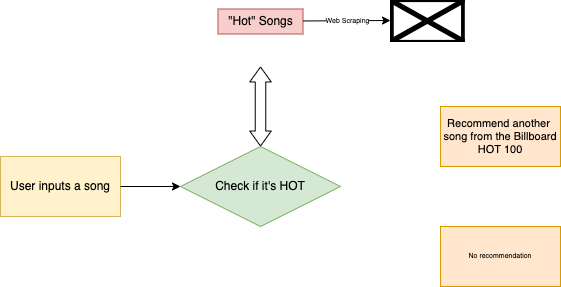

The diagram above was exported from draw.io. Its source (the exported page's mxGraphModel, read from the mxfile embedded in the PNG):
<mxGraphModel dx="855" dy="432" grid="1" gridSize="10" guides="1" tooltips="1" connect="1" arrows="1" fold="1" page="1" pageScale="1" pageWidth="1169" pageHeight="827" math="0" shadow="0">
  <root>
    <mxCell id="WIyWlLk6GJQsqaUBKTNV-0" />
    <mxCell id="WIyWlLk6GJQsqaUBKTNV-1" parent="WIyWlLk6GJQsqaUBKTNV-0" />
    <mxCell id="7Tcd0NSEkufRiNwoqmss-0" value="User inputs a song" style="rounded=0;whiteSpace=wrap;html=1;fillColor=#fff2cc;strokeColor=#d6b656;" vertex="1" parent="WIyWlLk6GJQsqaUBKTNV-1">
      <mxGeometry x="250" y="356" width="120" height="60" as="geometry" />
    </mxCell>
    <mxCell id="7Tcd0NSEkufRiNwoqmss-1" value="Check if it's HOT" style="rhombus;whiteSpace=wrap;html=1;fillColor=#d5e8d4;strokeColor=#82b366;" vertex="1" parent="WIyWlLk6GJQsqaUBKTNV-1">
      <mxGeometry x="430" y="346" width="160" height="80" as="geometry" />
    </mxCell>
    <mxCell id="7Tcd0NSEkufRiNwoqmss-2" value="" style="endArrow=classic;html=1;rounded=0;exitX=1;exitY=0.5;exitDx=0;exitDy=0;entryX=0;entryY=0.5;entryDx=0;entryDy=0;" edge="1" parent="WIyWlLk6GJQsqaUBKTNV-1" source="7Tcd0NSEkufRiNwoqmss-0" target="7Tcd0NSEkufRiNwoqmss-1">
      <mxGeometry width="50" height="50" relative="1" as="geometry">
        <mxPoint x="510" y="476" as="sourcePoint" />
        <mxPoint x="560" y="426" as="targetPoint" />
      </mxGeometry>
    </mxCell>
    <mxCell id="7Tcd0NSEkufRiNwoqmss-3" value="&quot;Hot&quot; Songs" style="rounded=0;whiteSpace=wrap;html=1;fillColor=#f8cecc;strokeColor=#b85450;" vertex="1" parent="WIyWlLk6GJQsqaUBKTNV-1">
      <mxGeometry x="467.5" y="208.5" width="85" height="25" as="geometry" />
    </mxCell>
    <mxCell id="7Tcd0NSEkufRiNwoqmss-4" value="" style="shape=image;imageAspect=0;aspect=fixed;verticalLabelPosition=bottom;verticalAlign=top;image=https://video-images.vice.com/articles/597a1961cc135f798d5185f1/lede/1501174982844-Billboard_Hot_100_logo.jpeg?crop=0.927536231884058xw:1xh;center,center&amp;resize=1000:*;" vertex="1" parent="WIyWlLk6GJQsqaUBKTNV-1">
      <mxGeometry x="640" y="200" width="74.8" height="42" as="geometry" />
    </mxCell>
    <mxCell id="7Tcd0NSEkufRiNwoqmss-5" value="" style="endArrow=classic;html=1;rounded=0;fontSize=7;" edge="1" parent="WIyWlLk6GJQsqaUBKTNV-1">
      <mxGeometry relative="1" as="geometry">
        <mxPoint x="552.5" y="220.47000000000003" as="sourcePoint" />
        <mxPoint x="640" y="220" as="targetPoint" />
      </mxGeometry>
    </mxCell>
    <mxCell id="7Tcd0NSEkufRiNwoqmss-6" value="Web Scraping" style="edgeLabel;resizable=0;html=1;align=center;verticalAlign=middle;fontSize=7;strokeColor=default;fillColor=none;" connectable="0" vertex="1" parent="7Tcd0NSEkufRiNwoqmss-5">
      <mxGeometry relative="1" as="geometry" />
    </mxCell>
    <mxCell id="7Tcd0NSEkufRiNwoqmss-7" value="" style="shape=flexArrow;endArrow=classic;startArrow=classic;html=1;rounded=0;fontSize=7;entryX=0.5;entryY=1;entryDx=0;entryDy=0;exitX=0.5;exitY=0;exitDx=0;exitDy=0;width=10.526315789473685;startSize=4.652631578947369;startWidth=9.972299168975068;endWidth=9.972299168975068;endSize=4.652631578947369;" edge="1" parent="WIyWlLk6GJQsqaUBKTNV-1" source="7Tcd0NSEkufRiNwoqmss-1">
      <mxGeometry width="100" height="100" relative="1" as="geometry">
        <mxPoint x="480" y="456" as="sourcePoint" />
        <mxPoint x="510" y="266" as="targetPoint" />
      </mxGeometry>
    </mxCell>
    <mxCell id="7Tcd0NSEkufRiNwoqmss-8" value="&lt;font style=&quot;font-size: 11px&quot;&gt;Recommend another&amp;nbsp; song from the Billboard HOT 100&lt;/font&gt;" style="rounded=0;whiteSpace=wrap;html=1;fontSize=7;strokeColor=#d79b00;fillColor=#ffe6cc;" vertex="1" parent="WIyWlLk6GJQsqaUBKTNV-1">
      <mxGeometry x="690" y="306" width="120" height="60" as="geometry" />
    </mxCell>
    <mxCell id="7Tcd0NSEkufRiNwoqmss-9" value="No recommendation" style="rounded=0;whiteSpace=wrap;html=1;fontSize=7;strokeColor=#d79b00;fillColor=#ffe6cc;" vertex="1" parent="WIyWlLk6GJQsqaUBKTNV-1">
      <mxGeometry x="690" y="426" width="120" height="60" as="geometry" />
    </mxCell>
  </root>
</mxGraphModel>